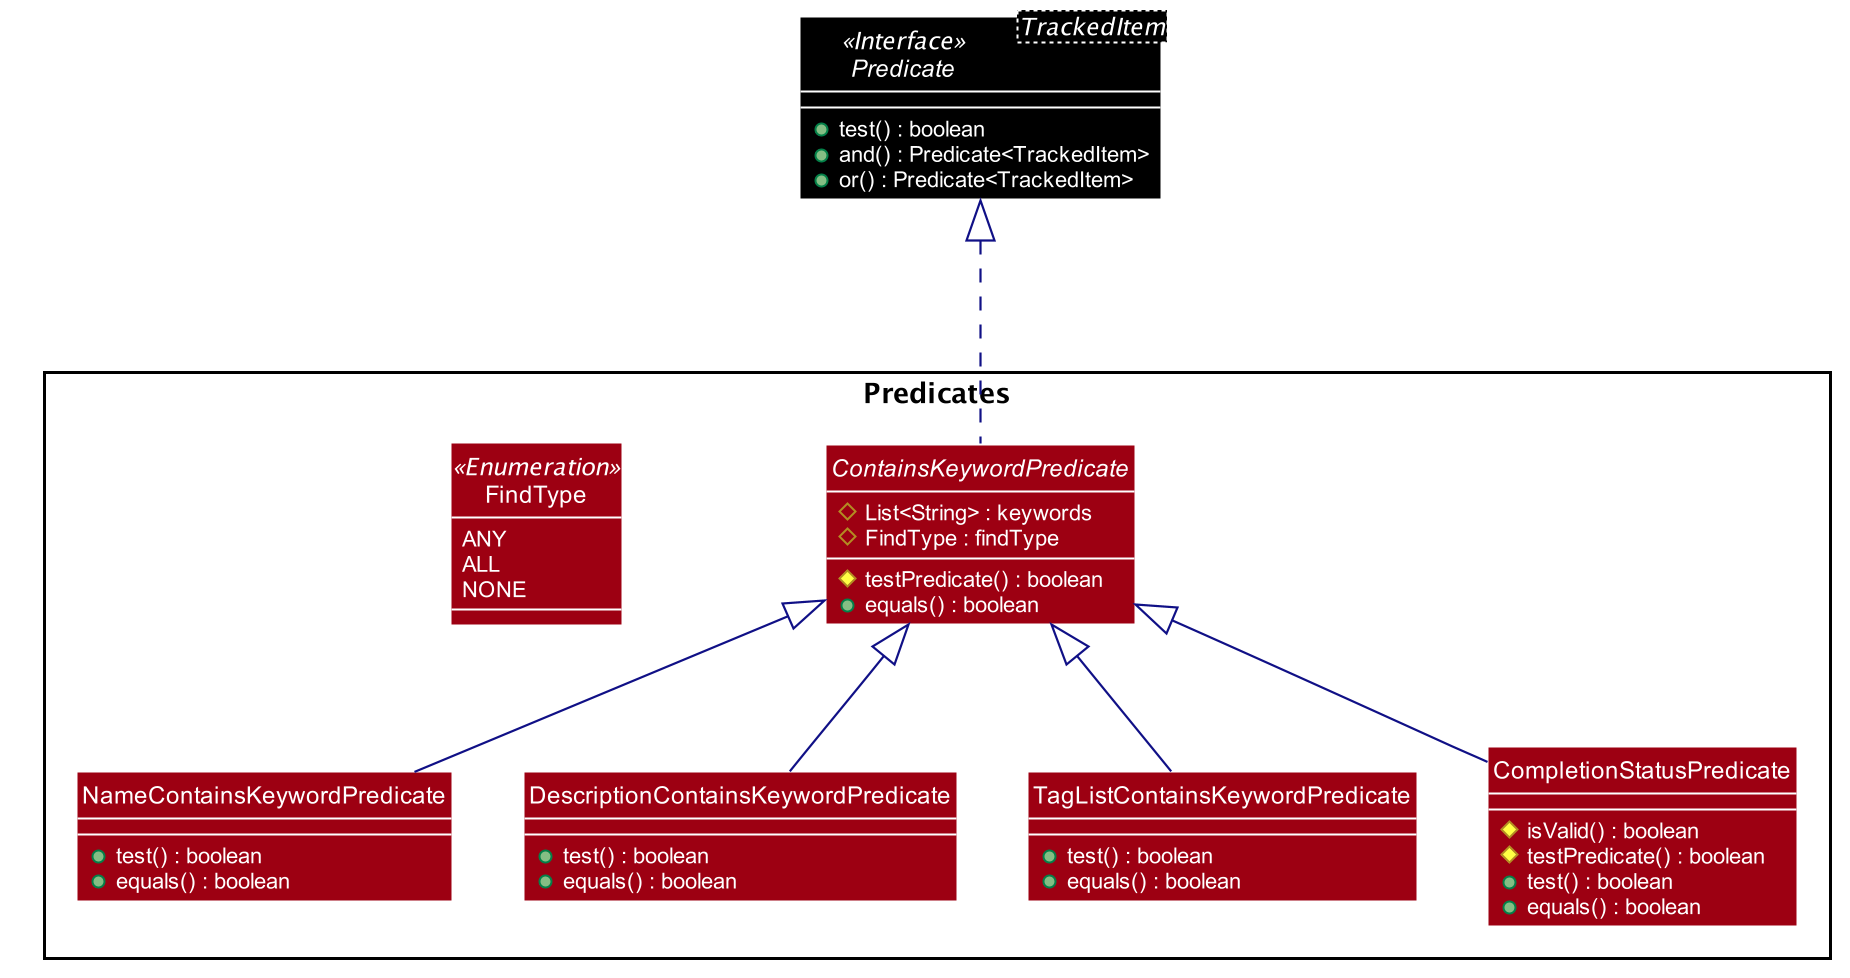

The diagram above was rendered by PlantUML. Its source (embedded in the PNG):
@startuml









skinparam BackgroundColor #FFFFFFF

skinparam Shadowing false

skinparam Class {
    FontColor #FFFFFF
    BorderThickness 1
    BorderColor #FFFFFF
    StereotypeFontColor #FFFFFF
    FontName Arial
}

skinparam Actor {
    BorderColor #000000
    Color #000000
    FontName Arial
}

skinparam Sequence {
    MessageAlign center
    BoxFontSize 15
    BoxPadding 0
    BoxFontColor #FFFFFF
    FontName Arial
}

skinparam Participant {
    FontColor #FFFFFFF
    Padding 20
}

skinparam ClassAttribute {
    FontColor #FFFFFF
    StereotypeFontColor #FFFFFF
    FontName Arial
}

skinparam MinClassWidth 50
skinparam ParticipantPadding 10
skinparam Shadowing false
skinparam DefaultTextAlignment center
skinparam packageStyle Rectangle

hide footbox
hide circle
skinparam arrowThickness 1.1
skinparam arrowColor #101086


Interface Predicate<TrackedItem><<Interface>> #000000 {
    +test() : boolean
    +and() : Predicate<TrackedItem>
    +or() : Predicate<TrackedItem>
}

package Predicates {
abstract class ContainsKeywordPredicate #9D0012 {
    #List<String> : keywords
    #FindType : findType

    #testPredicate() : boolean
    +equals() : boolean
}

enum FindType<<Enumeration>> #9D0012{
    ANY
    ALL
    NONE
}

Class NameContainsKeywordPredicate #9D0012 {
    +test() : boolean
    +equals() : boolean
}

Class DescriptionContainsKeywordPredicate #9D0012 {
    +test() : boolean
    +equals() : boolean
}

Class TagListContainsKeywordPredicate #9D0012 {
    +test() : boolean
    +equals() : boolean
}
Class CompletionStatusPredicate #9D0012 {
    #isValid() : boolean
    #testPredicate() : boolean
    +test() : boolean
    +equals() : boolean
}
}

NameContainsKeywordPredicate -up-|> ContainsKeywordPredicate
DescriptionContainsKeywordPredicate -up-|> ContainsKeywordPredicate
TagListContainsKeywordPredicate -up-|> ContainsKeywordPredicate
CompletionStatusPredicate -up-|> ContainsKeywordPredicate
ContainsKeywordPredicate ..up.|> Predicate

@enduml